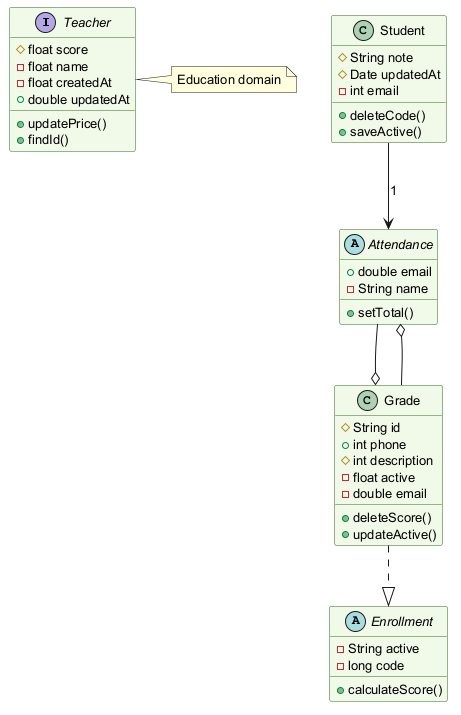

The diagram above was rendered by PlantUML. Its source (embedded in the PNG):
@startuml
skinparam backgroundColor #FFFFFF
skinparam classBackgroundColor #F1F8E9
skinparam classBorderColor #33691E
skinparam defaultFontSize 13
interface Teacher {
  #float score
  -float name
  -float createdAt
  +double updatedAt
  +updatePrice()
  +findId()
}
class Student {
  #String note
  #Date updatedAt
  -int email
  +deleteCode()
  +saveActive()
}
abstract class Attendance {
  +double email
  -String name
  +setTotal()
}
abstract class Enrollment {
  -String active
  -long code
  +calculateScore()
}
class Grade {
  #String id
  +int phone
  #int description
  -float active
  -double email
  +deleteScore()
  +updateActive()
}
Attendance --o Grade
Student --> Attendance : "1"
Grade --o Attendance
Grade ..|> Enrollment
note right of Teacher : Education domain
@enduml